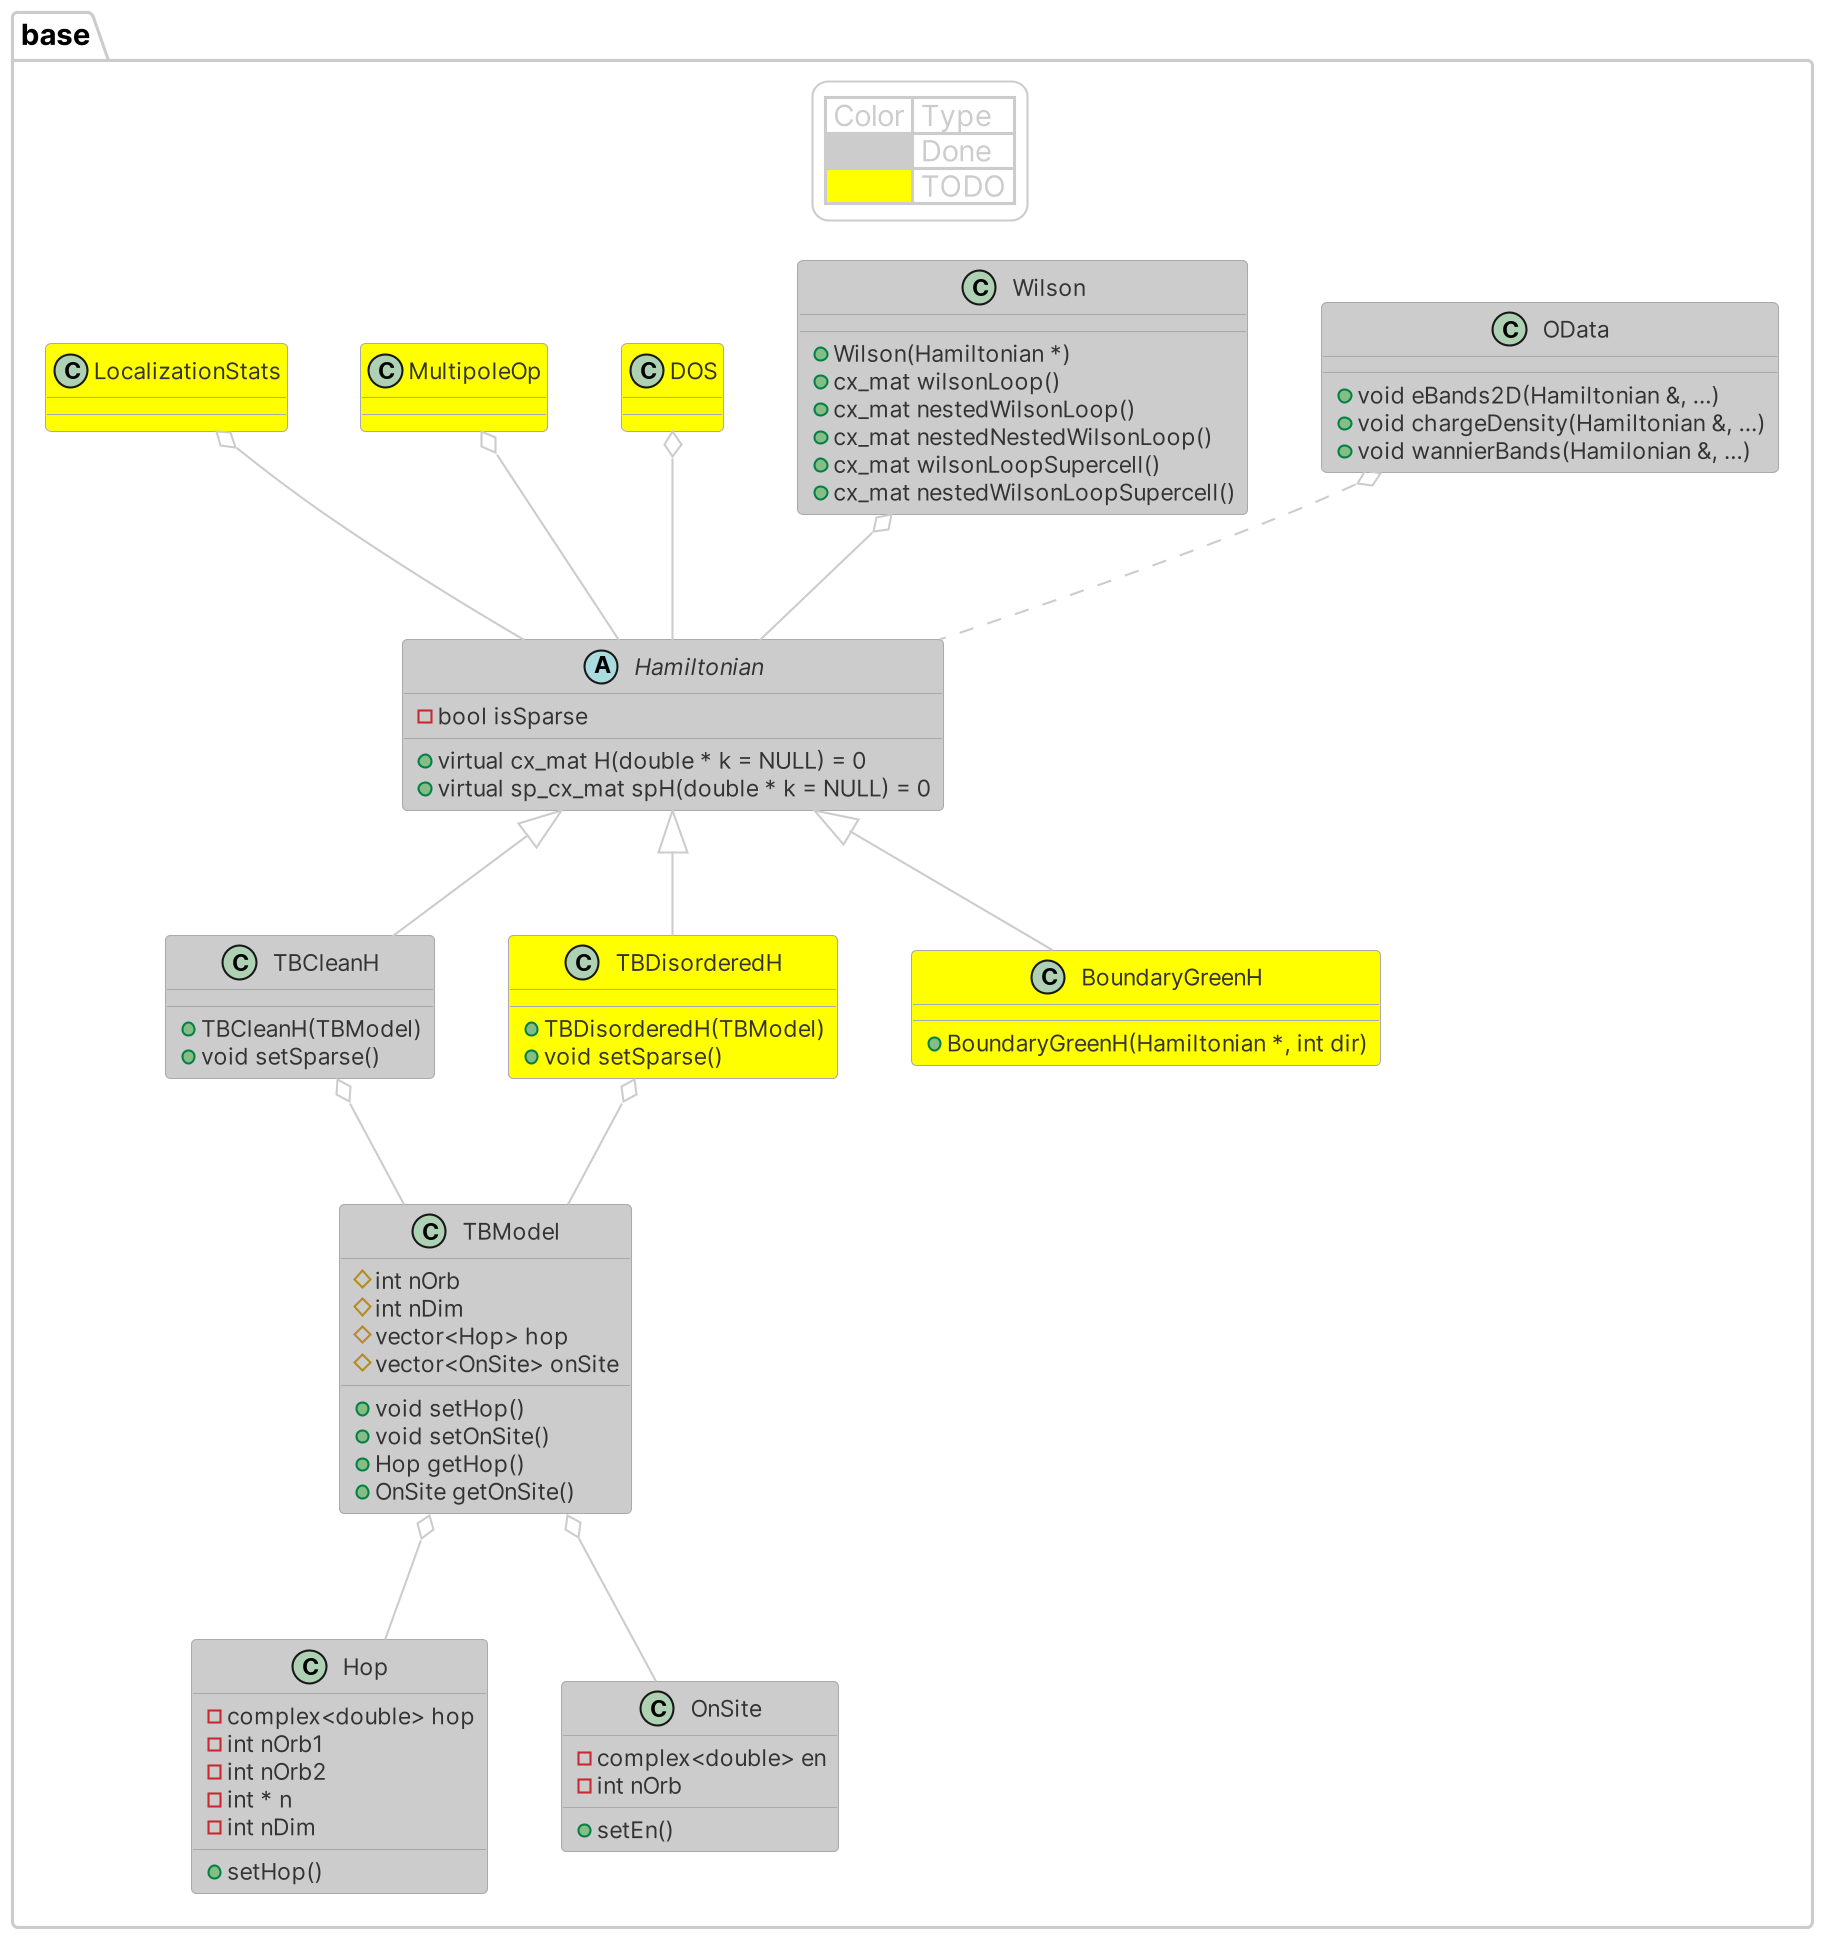

The diagram above was rendered by PlantUML. Its source (embedded in the PNG):
@startuml

!theme mytheme

skinparam dpi 200

package "base" {

  class TBModel{
    'Attributes
    # int nOrb
    # int nDim
    # vector<Hop> hop
    # vector<OnSite> onSite
    'Methods
    + void setHop()
    + void setOnSite()
    + Hop getHop()
    + OnSite getOnSite()
  }

  class Hop{
    -complex<double> hop
    -int nOrb1
    -int nOrb2
    -int * n
    -int nDim
    + setHop()
  }

  class OnSite{
    -complex<double> en
    -int nOrb
    + setEn()
  }

  class OData{
    + void eBands2D(Hamiltonian &, ...)
    + void chargeDensity(Hamiltonian &, ...)
    + void wannierBands(Hamilonian &, ...)
  }

  abstract class Hamiltonian{
  +virtual cx_mat H(double * k = NULL) = 0
  +virtual sp_cx_mat spH(double * k = NULL) = 0
  - bool isSparse
}

class Wilson {
  + Wilson(Hamiltonian *)
  + cx_mat wilsonLoop()
  + cx_mat nestedWilsonLoop()
  + cx_mat nestedNestedWilsonLoop()
  + cx_mat wilsonLoopSupercell()
  + cx_mat nestedWilsonLoopSupercell()
}

class DOS #yellow{
}

class MultipoleOp #yellow{
}

class LocalizationStats #yellow{
}

class TBCleanH{
  + TBCleanH(TBModel)
  + void setSparse()
}

class TBDisorderedH #yellow{
  + TBDisorderedH(TBModel)
  + void setSparse()
}

class BoundaryGreenH #yellow{
  + BoundaryGreenH(Hamiltonian *, int dir)
}

Wilson o-- Hamiltonian
DOS o-- Hamiltonian
MultipoleOp o-- Hamiltonian
LocalizationStats o--Hamiltonian
OData o..Hamiltonian

Hamiltonian <|-- TBCleanH
Hamiltonian <|-- TBDisorderedH
Hamiltonian <|-- BoundaryGreenH

TBCleanH o-- TBModel
TBDisorderedH o-- TBModel

TBModel o-- OnSite
TBModel o-- Hop

legend center
    | Color | Type |
    |<#$BOXBG>| Done |
    |<#yellow>| TODO |
endlegend
}

@enduml